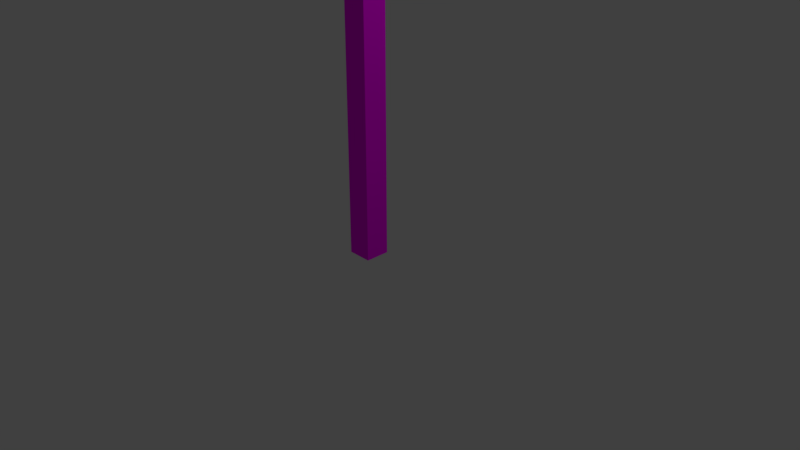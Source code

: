 # Source: lightpole.blend  (saved by Blender 2.78.0; exported with 4.5.12 LTS)
import bpy
from mathutils import Matrix  # noqa: F401  (used for matrix-valued properties, if any)

bpy.ops.wm.read_factory_settings(use_empty=True)
scene = bpy.context.scene
scene.name = 'Scene'

# ---- collections
col_collection_1 = bpy.data.collections.new('Collection 1'); scene.collection.children.link(col_collection_1)

# ---- images (referenced by path relative to the original .blend; pixels are not part of the script)
import os
ASSET_DIR = os.environ.get("B2B_ASSET_DIR", "")  # directory of the original .blend (textures are referenced by path, not embedded)
HERE = os.path.dirname(os.path.abspath(__file__))  # packed textures are extracted next to this script under _unpacked/

def load_image(name, relpath, width, height, colorspace="sRGB"):
    """Load a texture the original file referenced (path relative to the .blend, or extracted next to this script)."""
    p = next((c for c in (os.path.join(HERE, relpath), os.path.join(ASSET_DIR, relpath)) if relpath and os.path.exists(c)), "")
    if p:
        img = bpy.data.images.load(p, check_existing=True)
        img.name = name
    else:  # same state as the original file: an image datablock whose file is absent (Cycles renders it pink)
        img = bpy.data.images.new(name, width, height)
        img.source = "FILE"
        img.filepath = "//" + (relpath or name)
    img.colorspace_settings.name = colorspace
    return img
img_lightpoletexture = load_image('lightpoletexture', 'lightpoletexture.png', 1024, 1024, 'sRGB')

# ---- materials (node trees are filled in below, after node groups)
mat_material = bpy.data.materials.new('Material')
mat_material.alpha_threshold = 0.0
mat_material.roughness = 0.5
mat_material.line_color = (0.0, 0.0, 0.0, 1.0)

# ---- material node trees
mat_material.use_nodes = True; mat_material.node_tree.nodes.clear()
_N = mat_material.node_tree.nodes; _L = mat_material.node_tree.links
n0 = _N.new('ShaderNodeOutputMaterial'); n0.name = 'Material Output'; n0.location = (300, 300)
n1 = _N.new('ShaderNodeBsdfDiffuse'); n1.name = 'Diffuse BSDF'; n1.location = (10, 300)
n2 = _N.new('ShaderNodeTexImage'); n2.name = 'Image Texture'; n2.location = (-211, 334)
n2.width = 140
n2.image = img_lightpoletexture
_L.new(n1.outputs[0], n0.inputs[0])
_L.new(n2.outputs[0], n1.inputs[0])
n0.is_active_output = True

# ---- world
world_world = bpy.data.worlds.new('World'); scene.world = world_world
world_world.color = (0.05088, 0.05088, 0.05088)
world_world.use_sun_shadow = False
world_world.sun_shadow_jitter_overblur = 0.0
world_world.cycles.sampling_method = 'MANUAL'

# ---- cameras
cam_camera = bpy.data.cameras.new('Camera')
cam_camera.clip_end = 100.0
cam_camera.lens = 35.0
cam_camera.sensor_width = 32.0
cam_camera.sensor_height = 18.0
cam_camera.ortho_scale = 7.314
cam_camera.dof.focus_distance = 0.0

# ---- lights
light_lamp = bpy.data.lights.new('Lamp', 'POINT')
light_lamp.transmission_factor = 0.0
light_lamp.cutoff_distance = 30.0
light_lamp.energy = 100.0
light_lamp.shadow_buffer_clip_start = 1.001
light_lamp.shadow_soft_size = 0.1
light_lamp.shadow_maximum_resolution = 0.006
light_lamp.use_absolute_resolution = True

# ---- meshes
me_cube = bpy.data.meshes.new('Cube')
me_cube.from_pydata([(1.0, 1.0, -1.0), (1.0, -1.0, -1.0), (-1.0, -1.0, -1.0), (-1.0, 1.0, -1.0), (1.0, 1.0, 1.0), (1.0, -1.0, 1.0), (-1.0, -1.0, 1.0), (-1.0, 1.0, 1.0), (1.0, 1.0, 0.8134), (1.0, -1.0, 0.8134), (-1.0, -1.0, 0.8134), (-1.0, 1.0, 0.8134), (2.35, 8.636, 0.8514), (1.0, 7.374, 1.0), (-2.35, 8.636, 0.8514), (-1.0, 7.374, 1.0), (-2.35, 4.242, 0.8514), (2.35, 4.242, 0.8514), (1.0, 5.504, 1.0), (-1.0, 5.504, 1.0), (2.35, 8.636, 0.7189), (-2.35, 8.636, 0.7189), (-2.35, 4.242, 0.7189), (2.35, 4.242, 0.7189), (1.0, 1.0, -1.847), (1.0, -1.0, -1.847), (-1.0, 1.0, -1.847), (-1.0, -1.0, -1.847)], [], [(1, 2, 27, 25), (4, 7, 6, 5), (8, 4, 5, 9), (9, 5, 6, 10), (10, 6, 7, 11), (8, 0, 3, 11), (14, 12, 20, 21), (2, 10, 11, 3), (1, 9, 10, 2), (0, 8, 9, 1), (13, 12, 14, 15), (18, 17, 12, 13), (19, 18, 13, 15), (16, 19, 15, 14), (11, 7, 19, 16), (7, 4, 18, 19), (4, 8, 17, 18), (8, 11, 16, 17), (23, 22, 21, 20), (16, 14, 21, 22), (17, 16, 22, 23), (12, 17, 23, 20), (24, 25, 27, 26), (3, 0, 24, 26), (0, 1, 25, 24), (2, 3, 26, 27)])
_uv = me_cube.uv_layers.new(name='UVMap')
_uv.uv.foreach_set('vector', [0.7888, 0.7479, 0.6567, 0.7479, 0.6567, 0.687, 0.7888, 0.687, 0.1156, 0.5783, 0.2477, 0.5783, 0.2477, 0.7222, 0.1156, 0.7222, 0.8649, 0.2202, 0.8649, 0.2337, 0.7328, 0.2337, 0.7328, 0.2202, 0.7888, 0.8784, 0.7888, 0.8918, 0.6567, 0.8918, 0.6567, 0.8784, 0.6567, 0.4379, 0.6567, 0.4245, 0.7888, 0.4245, 0.7888, 0.4379, 0.1585, 0.7798, 0.1585, 0.9102, 0.02642, 0.9102, 0.02642, 0.7798, 0.912, 0.4245, 0.912, 0.7627, 0.9032, 0.7627, 0.9032, 0.4245, 0.6567, 0.5684, 0.6567, 0.4379, 0.7888, 0.4379, 0.7888, 0.5684, 0.7888, 0.7479, 0.7888, 0.8784, 0.6567, 0.8784, 0.6567, 0.7479, 0.8649, 0.08976, 0.8649, 0.2202, 0.7328, 0.2202, 0.7328, 0.08976, 0.1156, 0.1196, 0.02642, 0.02878, 0.3368, 0.02878, 0.2477, 0.1196, 0.1156, 0.2542, 0.02642, 0.345, 0.02642, 0.02878, 0.1156, 0.1196, 0.2477, 0.2542, 0.1156, 0.2542, 0.1156, 0.1196, 0.2477, 0.1196, 0.3368, 0.345, 0.2477, 0.2542, 0.2477, 0.1196, 0.3368, 0.02878, 0.2477, 0.5782, 0.2477, 0.5783, 0.2477, 0.2542, 0.3368, 0.345, 0.2477, 0.5783, 0.1156, 0.5783, 0.1156, 0.2542, 0.2477, 0.2542, 0.1156, 0.5783, 0.1156, 0.5782, 0.02642, 0.345, 0.1156, 0.2542, 0.6038, 0.5216, 0.6038, 0.6655, 0.3897, 0.7627, 0.3897, 0.4245, 0.68, 0.02878, 0.68, 0.3669, 0.3897, 0.3669, 0.3897, 0.02878, 0.9648, 0.7407, 0.9648, 0.4245, 0.9736, 0.4245, 0.9736, 0.7407, 0.8416, 0.7627, 0.8416, 0.4245, 0.8504, 0.4245, 0.8504, 0.7627, 0.9178, 0.345, 0.9178, 0.02878, 0.9265, 0.02878, 0.9265, 0.345, 0.3897, 0.8202, 0.5218, 0.8202, 0.5218, 0.9641, 0.3897, 0.9641, 0.02642, 0.9102, 0.1585, 0.9102, 0.1585, 0.9712, 0.02642, 0.9712, 0.8649, 0.08976, 0.7328, 0.08976, 0.7328, 0.02878, 0.8649, 0.02878, 0.6567, 0.5684, 0.7888, 0.5684, 0.7888, 0.6294, 0.6567, 0.6294])
me_cube.materials.append(mat_material)
me_cube.use_remesh_preserve_volume = False
me_cube.use_remesh_preserve_attributes = False
me_cube.use_mirror_vertex_groups = False
me_cube.update()

# ---- objects
ob_cube = bpy.data.objects.new('Cube', me_cube)
ob_lamp = bpy.data.objects.new('Lamp', light_lamp)
ob_camera = bpy.data.objects.new('Camera', cam_camera)

# ---- transforms, parenting, visibility, modifiers, constraints
ob_cube.location = (0.0, 0.0, 4.372)
ob_cube.scale = (0.1631, 0.1631, 2.353)
ob_cube.lock_rotations_4d = False
ob_cube.empty_display_type = 'ARROWS'
ob_cube.lineart.crease_threshold = 0.0
ob_lamp.location = (4.076, 1.005, 5.904)
ob_lamp.rotation_euler = (0.6503, 0.05522, 1.866)
ob_lamp.lock_rotations_4d = False
ob_lamp.empty_display_type = 'ARROWS'
ob_lamp.color = (0.0, 0.0, 0.0, 0.0)
ob_lamp.lineart.crease_threshold = 0.0
ob_camera.location = (7.481, -6.508, 5.344)
ob_camera.rotation_euler = (1.109, 0.0, 0.8149)
ob_camera.lock_rotations_4d = False
ob_camera.empty_display_type = 'ARROWS'
ob_camera.color = (0.0, 0.0, 0.0, 0.0)
ob_camera.display_type = 'WIRE'
ob_camera.lineart.crease_threshold = 0.0

# ---- collection membership
col_collection_1.objects.link(ob_cube)
col_collection_1.objects.link(ob_lamp)
col_collection_1.objects.link(ob_camera)

# ---- scene / render settings (as saved in the file)
scene.camera = ob_camera
scene.frame_start = 1; scene.frame_end = 250; scene.frame_set(1)
scene.render.engine = 'CYCLES'
scene.render.resolution_percentage = 50
scene.render.dither_intensity = 0.0
scene.cycles.use_denoising = False
scene.cycles.samples = 128
scene.cycles.sampling_pattern = 'TABULATED_SOBOL'
scene.cycles.light_sampling_threshold = 0.0
scene.cycles.use_adaptive_sampling = False
scene.cycles.use_light_tree = False
scene.cycles.blur_glossy = 0.0
scene.cycles.sample_clamp_indirect = 0.0
scene.view_settings.view_transform = 'Standard'
bpy.context.view_layer.update()
